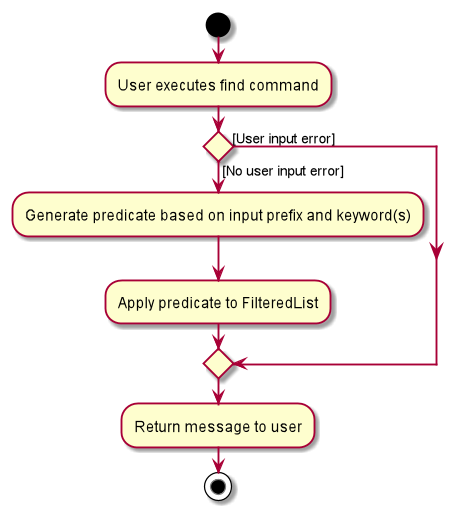

The diagram above was rendered by PlantUML. Its source (embedded in the PNG):
@startuml
start
:User executes find command;

if() then ([No user input error])
:Generate predicate based on input prefix and keyword(s);

:Apply predicate to FilteredList;
else ([User input error])
endif
:Return message to user;
stop
@enduml